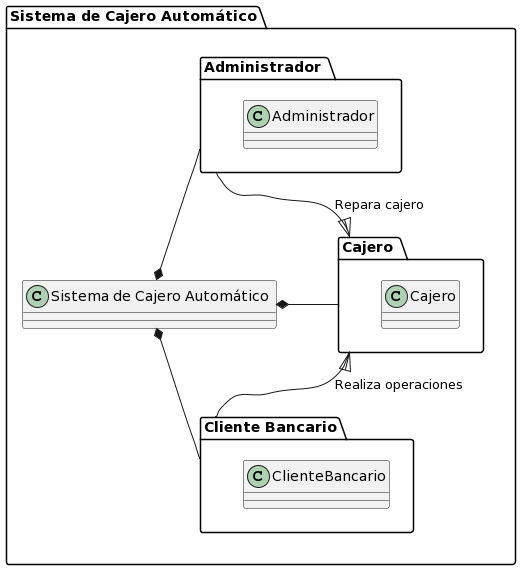

The diagram above was rendered by PlantUML. Its source (embedded in the PNG):
@startuml
package "Sistema de Cajero Automático" {
    class "Sistema de Cajero Automático "
    package "Cliente Bancario" {
        class ClienteBancario
    }
    package "Administrador " {
        class Administrador
    }
    package "Cajero " {
        class Cajero
    }
}

"Cliente Bancario" -up-* "Sistema de Cajero Automático "
"Administrador " --* "Sistema de Cajero Automático "
"Cajero " --* "Sistema de Cajero Automático "
"Cliente Bancario" --|> "Cajero " : Realiza operaciones
"Administrador " --|> "Cajero " : Repara cajero
@enduml